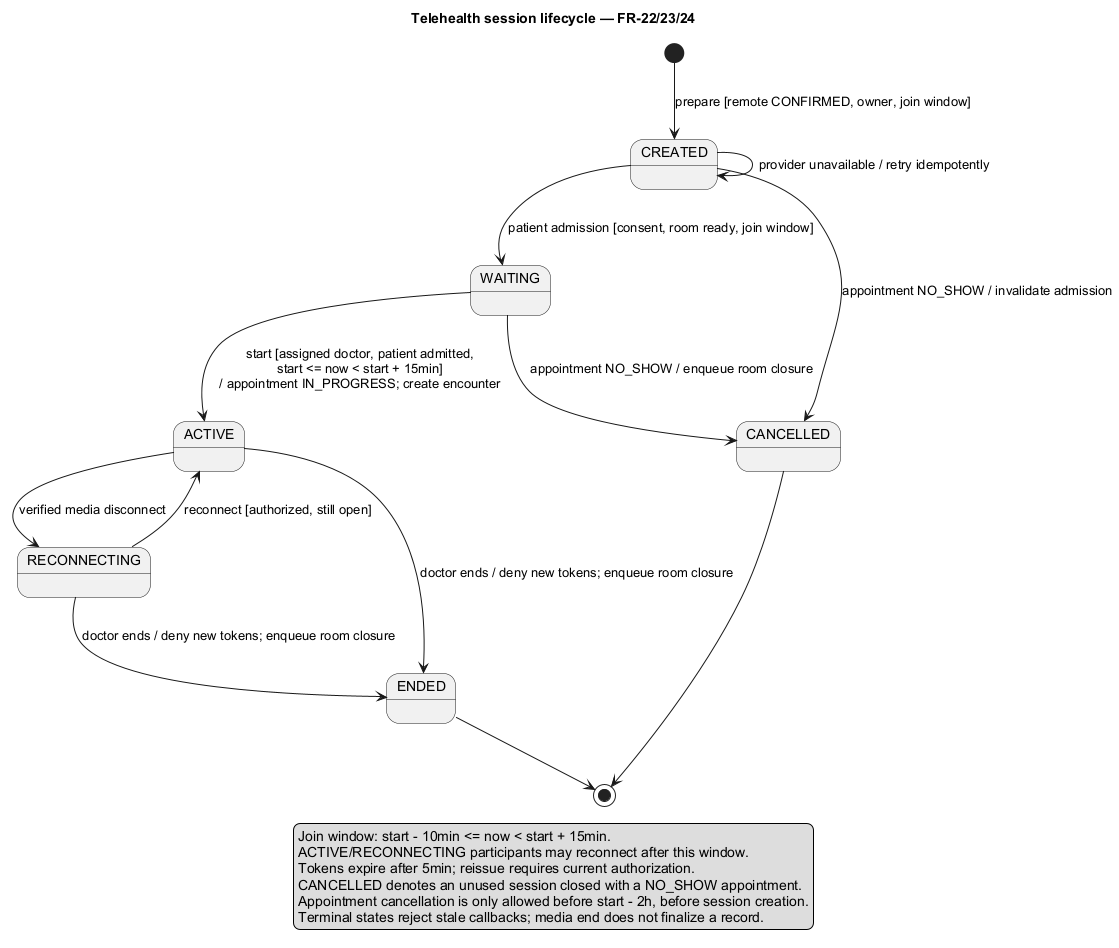

The diagram above was rendered by PlantUML. Its source (embedded in the PNG):
@startuml
skinparam shadowing false
skinparam defaultFontName Arial
title Telehealth session lifecycle — FR-22/23/24
[*] --> CREATED : prepare [remote CONFIRMED, owner, join window]
CREATED --> CREATED : provider unavailable / retry idempotently
CREATED --> WAITING : patient admission [consent, room ready, join window]
WAITING --> ACTIVE : start [assigned doctor, patient admitted,\nstart <= now < start + 15min]\n/ appointment IN_PROGRESS; create encounter
ACTIVE --> RECONNECTING : verified media disconnect
RECONNECTING --> ACTIVE : reconnect [authorized, still open]
ACTIVE --> ENDED : doctor ends / deny new tokens; enqueue room closure
RECONNECTING --> ENDED : doctor ends / deny new tokens; enqueue room closure
CREATED --> CANCELLED : appointment NO_SHOW / invalidate admission
WAITING --> CANCELLED : appointment NO_SHOW / enqueue room closure
ENDED --> [*]
CANCELLED --> [*]
legend bottom
Join window: start - 10min <= now < start + 15min.
ACTIVE/RECONNECTING participants may reconnect after this window.
Tokens expire after 5min; reissue requires current authorization.
CANCELLED denotes an unused session closed with a NO_SHOW appointment.
Appointment cancellation is only allowed before start - 2h, before session creation.
Terminal states reject stale callbacks; media end does not finalize a record.
endlegend
@enduml